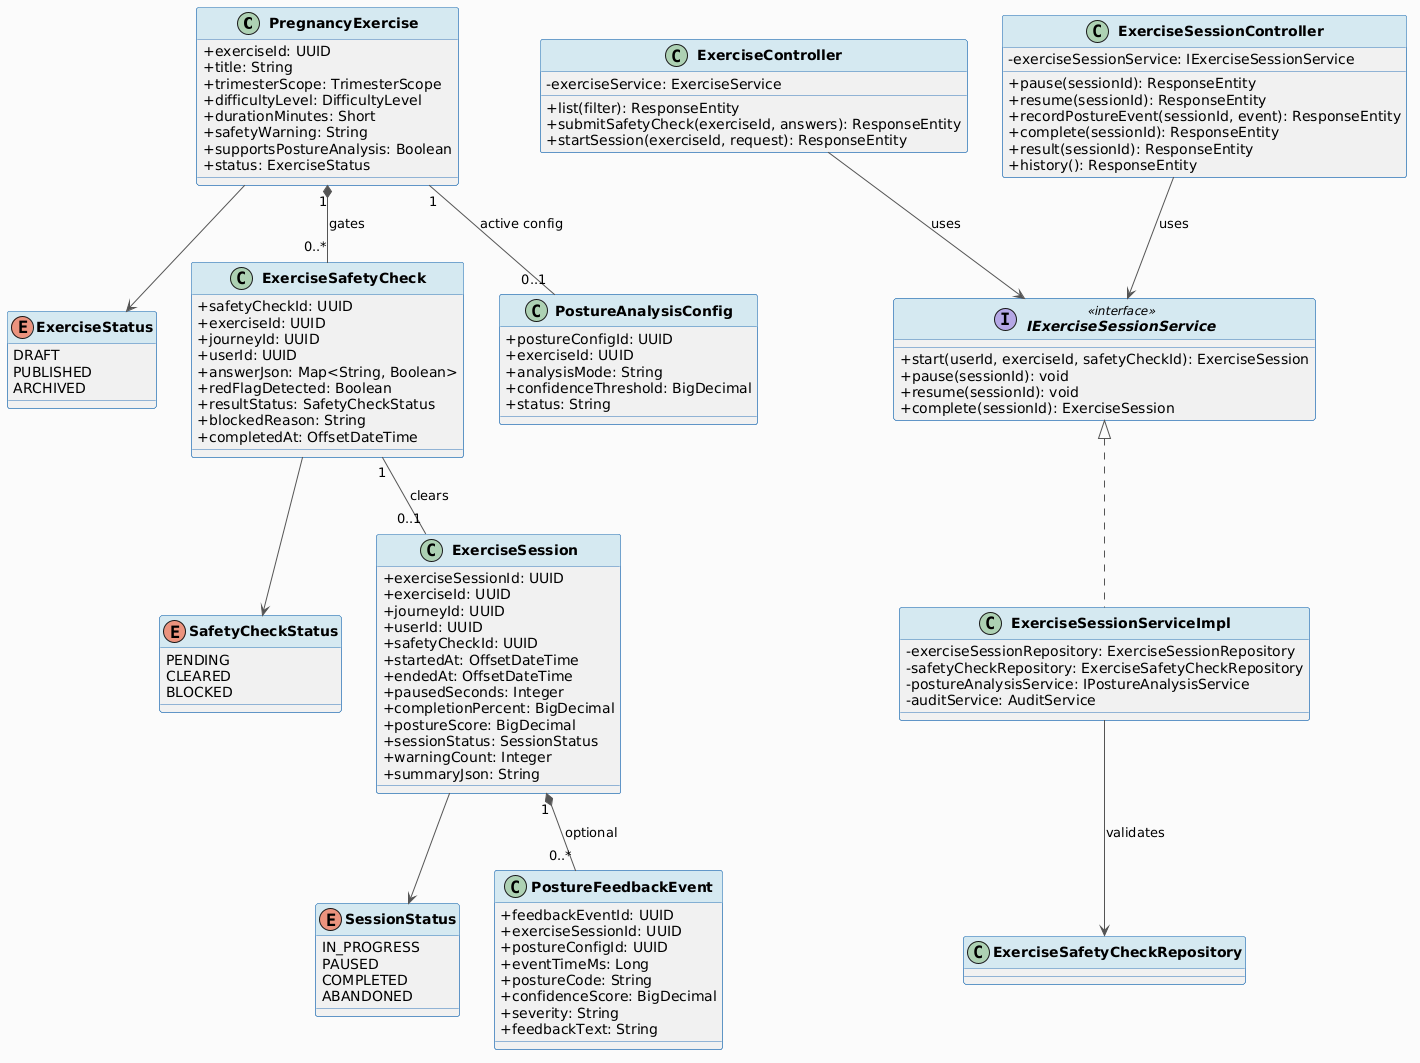

The diagram above was rendered by PlantUML. Its source (embedded in the PNG):
@startuml
skinparam classAttributeIconSize 0
skinparam classFontStyle bold
skinparam backgroundColor #FAFAFA
skinparam ArrowColor #555555
skinparam ClassBorderColor #2E75B6
skinparam ClassHeaderBackgroundColor #D5E8F0

class PregnancyExercise {
  + exerciseId: UUID
  + title: String
  + trimesterScope: TrimesterScope
  + difficultyLevel: DifficultyLevel
  + durationMinutes: Short
  + safetyWarning: String
  + supportsPostureAnalysis: Boolean
  + status: ExerciseStatus
}

enum ExerciseStatus {
  DRAFT
  PUBLISHED
  ARCHIVED
}

class ExerciseSafetyCheck {
  + safetyCheckId: UUID
  + exerciseId: UUID
  + journeyId: UUID
  + userId: UUID
  + answerJson: Map<String, Boolean>
  + redFlagDetected: Boolean
  + resultStatus: SafetyCheckStatus
  + blockedReason: String
  + completedAt: OffsetDateTime
}

enum SafetyCheckStatus {
  PENDING
  CLEARED
  BLOCKED
}

class ExerciseSession {
  + exerciseSessionId: UUID
  + exerciseId: UUID
  + journeyId: UUID
  + userId: UUID
  + safetyCheckId: UUID
  + startedAt: OffsetDateTime
  + endedAt: OffsetDateTime
  + pausedSeconds: Integer
  + completionPercent: BigDecimal
  + postureScore: BigDecimal
  + sessionStatus: SessionStatus
  + warningCount: Integer
  + summaryJson: String
}

enum SessionStatus {
  IN_PROGRESS
  PAUSED
  COMPLETED
  ABANDONED
}

class PostureFeedbackEvent {
  + feedbackEventId: UUID
  + exerciseSessionId: UUID
  + postureConfigId: UUID
  + eventTimeMs: Long
  + postureCode: String
  + confidenceScore: BigDecimal
  + severity: String
  + feedbackText: String
}

class PostureAnalysisConfig {
  + postureConfigId: UUID
  + exerciseId: UUID
  + analysisMode: String
  + confidenceThreshold: BigDecimal
  + status: String
}

class ExerciseController {
  - exerciseService: ExerciseService
  + list(filter): ResponseEntity
  + submitSafetyCheck(exerciseId, answers): ResponseEntity
  + startSession(exerciseId, request): ResponseEntity
}

class ExerciseSessionController {
  - exerciseSessionService: IExerciseSessionService
  + pause(sessionId): ResponseEntity
  + resume(sessionId): ResponseEntity
  + recordPostureEvent(sessionId, event): ResponseEntity
  + complete(sessionId): ResponseEntity
  + result(sessionId): ResponseEntity
  + history(): ResponseEntity
}

interface IExerciseSessionService <<interface>> {
  + start(userId, exerciseId, safetyCheckId): ExerciseSession
  + pause(sessionId): void
  + resume(sessionId): void
  + complete(sessionId): ExerciseSession
}

class ExerciseSessionServiceImpl implements IExerciseSessionService {
  - exerciseSessionRepository: ExerciseSessionRepository
  - safetyCheckRepository: ExerciseSafetyCheckRepository
  - postureAnalysisService: IPostureAnalysisService
  - auditService: AuditService
}

PregnancyExercise --> ExerciseStatus
PregnancyExercise "1" *-- "0..*" ExerciseSafetyCheck : gates
ExerciseSafetyCheck --> SafetyCheckStatus
ExerciseSafetyCheck "1" -- "0..1" ExerciseSession : clears
ExerciseSession --> SessionStatus
ExerciseSession "1" *-- "0..*" PostureFeedbackEvent : optional
PregnancyExercise "1" -- "0..1" PostureAnalysisConfig : active config
ExerciseController --> IExerciseSessionService : uses
ExerciseSessionController --> IExerciseSessionService : uses
ExerciseSessionServiceImpl --> ExerciseSafetyCheckRepository : validates
@enduml